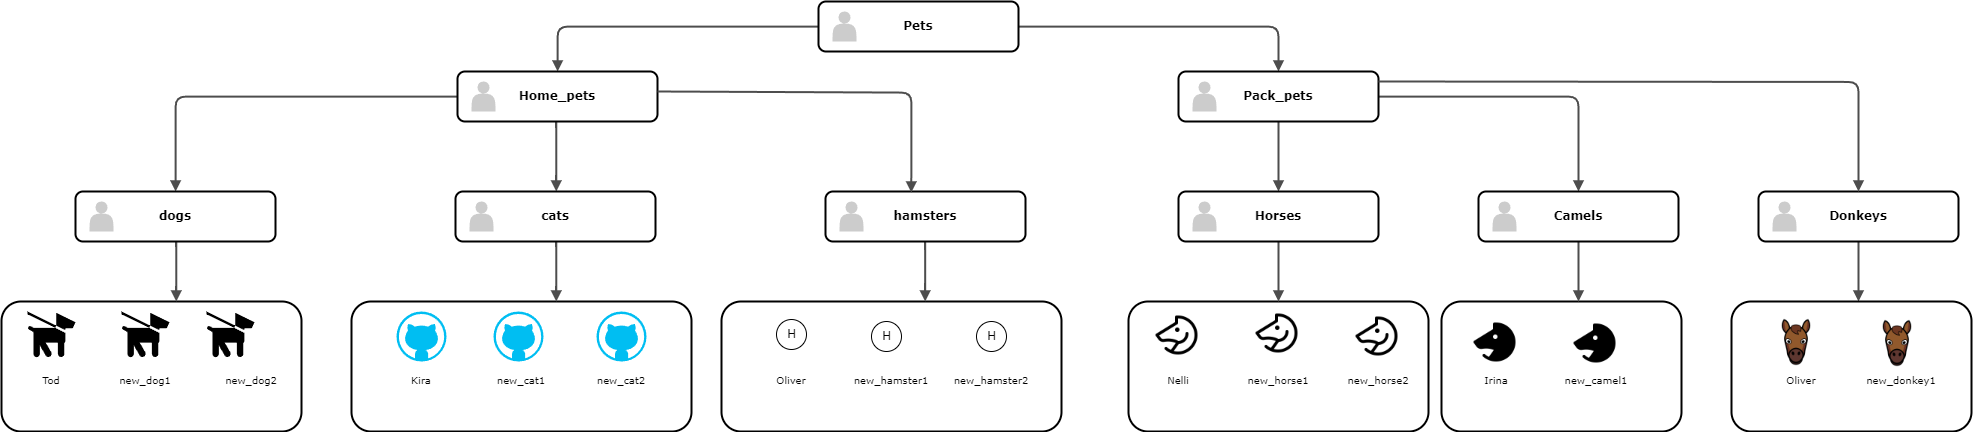

The diagram above was exported from draw.io. Its source (the exported page's mxGraphModel, read from the mxfile embedded in the PNG):
<mxGraphModel dx="2333" dy="1256" grid="1" gridSize="10" guides="1" tooltips="1" connect="1" arrows="1" fold="1" page="1" pageScale="1" pageWidth="1100" pageHeight="850" background="none" math="0" shadow="0">
  <root>
    <mxCell id="0" />
    <mxCell id="1" parent="0" />
    <mxCell id="218ae93e1282097f-12" value="" style="whiteSpace=wrap;html=1;rounded=1;shadow=0;comic=0;strokeWidth=2;fontFamily=Verdana;align=center;fontSize=10;" parent="1" vertex="1">
      <mxGeometry x="70" y="440" width="300" height="130" as="geometry" />
    </mxCell>
    <mxCell id="218ae93e1282097f-19" value="" style="whiteSpace=wrap;html=1;rounded=1;shadow=0;comic=0;strokeWidth=2;fontFamily=Verdana;align=center;fontSize=10;" parent="1" vertex="1">
      <mxGeometry x="420" y="440" width="340" height="130" as="geometry" />
    </mxCell>
    <mxCell id="218ae93e1282097f-29" value="" style="whiteSpace=wrap;html=1;rounded=1;shadow=0;comic=0;strokeWidth=2;fontFamily=Verdana;align=center;fontSize=10;" parent="1" vertex="1">
      <mxGeometry x="1197" y="440" width="300" height="130" as="geometry" />
    </mxCell>
    <mxCell id="218ae93e1282097f-34" value="" style="whiteSpace=wrap;html=1;rounded=1;shadow=0;comic=0;strokeWidth=2;fontFamily=Verdana;align=center;fontSize=10;" parent="1" vertex="1">
      <mxGeometry x="1510" y="440" width="240" height="130" as="geometry" />
    </mxCell>
    <mxCell id="218ae93e1282097f-43" value="" style="edgeStyle=orthogonalEdgeStyle;rounded=1;html=1;labelBackgroundColor=none;endArrow=block;endFill=1;strokeColor=#4D4D4D;strokeWidth=2;fontFamily=Verdana;fontSize=12;fontStyle=1" parent="1" source="6257edae8c83ed4a-1" target="6257edae8c83ed4a-9" edge="1">
      <mxGeometry relative="1" as="geometry" />
    </mxCell>
    <mxCell id="218ae93e1282097f-44" value="" style="edgeStyle=orthogonalEdgeStyle;rounded=1;html=1;labelBackgroundColor=none;endArrow=block;endFill=1;strokeColor=#4D4D4D;strokeWidth=2;fontFamily=Verdana;fontSize=12;fontStyle=1" parent="1" source="6257edae8c83ed4a-1" target="218ae93e1282097f-2" edge="1">
      <mxGeometry relative="1" as="geometry" />
    </mxCell>
    <mxCell id="218ae93e1282097f-45" value="" style="edgeStyle=elbowEdgeStyle;rounded=1;html=1;labelBackgroundColor=none;endArrow=block;endFill=1;strokeColor=#4D4D4D;strokeWidth=2;fontFamily=Verdana;fontSize=12;fontStyle=1" parent="1" source="6257edae8c83ed4a-9" target="6257edae8c83ed4a-21" edge="1">
      <mxGeometry relative="1" as="geometry" />
    </mxCell>
    <mxCell id="218ae93e1282097f-46" value="" style="edgeStyle=orthogonalEdgeStyle;rounded=1;html=1;labelBackgroundColor=none;endArrow=block;endFill=1;strokeColor=#4D4D4D;strokeWidth=2;fontFamily=Verdana;fontSize=12;fontStyle=1" parent="1" source="6257edae8c83ed4a-9" target="218ae93e1282097f-8" edge="1">
      <mxGeometry relative="1" as="geometry" />
    </mxCell>
    <mxCell id="218ae93e1282097f-47" value="" style="edgeStyle=orthogonalEdgeStyle;rounded=1;html=1;labelBackgroundColor=none;endArrow=block;endFill=1;strokeColor=#4D4D4D;strokeWidth=2;fontFamily=Verdana;fontSize=12;fontStyle=1" parent="1" source="218ae93e1282097f-2" target="218ae93e1282097f-5" edge="1">
      <mxGeometry relative="1" as="geometry" />
    </mxCell>
    <mxCell id="218ae93e1282097f-48" value="" style="edgeStyle=orthogonalEdgeStyle;rounded=1;html=1;labelBackgroundColor=none;endArrow=block;endFill=1;strokeColor=#4D4D4D;strokeWidth=2;fontFamily=Verdana;fontSize=12;fontStyle=1" parent="1" source="218ae93e1282097f-2" target="6257edae8c83ed4a-24" edge="1">
      <mxGeometry relative="1" as="geometry" />
    </mxCell>
    <mxCell id="218ae93e1282097f-49" value="" style="edgeStyle=elbowEdgeStyle;rounded=1;html=1;labelBackgroundColor=none;endArrow=block;endFill=1;strokeColor=#4D4D4D;strokeWidth=2;fontFamily=Verdana;fontSize=10;" parent="1" source="218ae93e1282097f-5" target="218ae93e1282097f-34" edge="1">
      <mxGeometry relative="1" as="geometry" />
    </mxCell>
    <mxCell id="218ae93e1282097f-50" value="" style="edgeStyle=orthogonalEdgeStyle;rounded=1;html=1;labelBackgroundColor=none;endArrow=block;endFill=1;strokeColor=#4D4D4D;strokeWidth=2;fontFamily=Verdana;fontSize=10;" parent="1" source="6257edae8c83ed4a-24" target="218ae93e1282097f-29" edge="1">
      <mxGeometry relative="1" as="geometry" />
    </mxCell>
    <mxCell id="218ae93e1282097f-52" value="" style="edgeStyle=elbowEdgeStyle;rounded=1;html=1;labelBackgroundColor=none;endArrow=block;endFill=1;strokeColor=#4D4D4D;strokeWidth=2;fontFamily=Verdana;fontSize=10;" parent="1" source="6257edae8c83ed4a-21" target="218ae93e1282097f-19" edge="1">
      <mxGeometry relative="1" as="geometry" />
    </mxCell>
    <mxCell id="218ae93e1282097f-53" value="" style="edgeStyle=elbowEdgeStyle;rounded=1;html=1;labelBackgroundColor=none;endArrow=block;endFill=1;strokeColor=#4D4D4D;strokeWidth=2;fontFamily=Verdana;fontSize=10;" parent="1" source="218ae93e1282097f-8" target="218ae93e1282097f-12" edge="1">
      <mxGeometry relative="1" as="geometry" />
    </mxCell>
    <mxCell id="218ae93e1282097f-55" value="Tod" style="text;html=1;strokeColor=none;fillColor=none;align=center;verticalAlign=middle;whiteSpace=wrap;rounded=1;shadow=0;comic=0;fontFamily=Verdana;fontSize=10;" parent="1" vertex="1">
      <mxGeometry x="75" y="505" width="90" height="25" as="geometry" />
    </mxCell>
    <mxCell id="218ae93e1282097f-57" value="new_dog2" style="text;html=1;strokeColor=none;fillColor=none;align=center;verticalAlign=middle;whiteSpace=wrap;rounded=1;shadow=0;comic=0;fontFamily=Verdana;fontSize=10;" parent="1" vertex="1">
      <mxGeometry x="275" y="505" width="90" height="25" as="geometry" />
    </mxCell>
    <mxCell id="218ae93e1282097f-59" value="new_dog1" style="text;html=1;strokeColor=none;fillColor=none;align=center;verticalAlign=middle;whiteSpace=wrap;rounded=1;shadow=0;comic=0;fontFamily=Verdana;fontSize=10;" parent="1" vertex="1">
      <mxGeometry x="169" y="505" width="90" height="25" as="geometry" />
    </mxCell>
    <mxCell id="218ae93e1282097f-61" value="Kira" style="text;html=1;strokeColor=none;fillColor=none;align=center;verticalAlign=middle;whiteSpace=wrap;rounded=1;shadow=0;comic=0;fontFamily=Verdana;fontSize=10;" parent="1" vertex="1">
      <mxGeometry x="445" y="505" width="90" height="25" as="geometry" />
    </mxCell>
    <mxCell id="218ae93e1282097f-65" value="new_cat1" style="text;html=1;strokeColor=none;fillColor=none;align=center;verticalAlign=middle;whiteSpace=wrap;rounded=1;shadow=0;comic=0;fontFamily=Verdana;fontSize=10;" parent="1" vertex="1">
      <mxGeometry x="545" y="505" width="90" height="25" as="geometry" />
    </mxCell>
    <mxCell id="218ae93e1282097f-66" value="new_cat2" style="text;html=1;strokeColor=none;fillColor=none;align=center;verticalAlign=middle;whiteSpace=wrap;rounded=1;shadow=0;comic=0;fontFamily=Verdana;fontSize=10;" parent="1" vertex="1">
      <mxGeometry x="645" y="505" width="90" height="25" as="geometry" />
    </mxCell>
    <mxCell id="218ae93e1282097f-74" value="Nelli" style="text;html=1;strokeColor=none;fillColor=none;align=center;verticalAlign=middle;whiteSpace=wrap;rounded=1;shadow=0;comic=0;fontFamily=Verdana;fontSize=10;" parent="1" vertex="1">
      <mxGeometry x="1202" y="505" width="90" height="25" as="geometry" />
    </mxCell>
    <mxCell id="218ae93e1282097f-75" value="new_horse1" style="text;html=1;strokeColor=none;fillColor=none;align=center;verticalAlign=middle;whiteSpace=wrap;rounded=1;shadow=0;comic=0;fontFamily=Verdana;fontSize=10;" parent="1" vertex="1">
      <mxGeometry x="1302" y="505" width="90" height="25" as="geometry" />
    </mxCell>
    <mxCell id="218ae93e1282097f-76" value="new_horse2" style="text;html=1;strokeColor=none;fillColor=none;align=center;verticalAlign=middle;whiteSpace=wrap;rounded=1;shadow=0;comic=0;fontFamily=Verdana;fontSize=10;" parent="1" vertex="1">
      <mxGeometry x="1402" y="505" width="90" height="25" as="geometry" />
    </mxCell>
    <mxCell id="218ae93e1282097f-80" value="Irina" style="text;html=1;strokeColor=none;fillColor=none;align=center;verticalAlign=middle;whiteSpace=wrap;rounded=1;shadow=0;comic=0;fontFamily=Verdana;fontSize=10;" parent="1" vertex="1">
      <mxGeometry x="1520" y="505" width="90" height="25" as="geometry" />
    </mxCell>
    <mxCell id="218ae93e1282097f-81" value="new_camel1" style="text;html=1;strokeColor=none;fillColor=none;align=center;verticalAlign=middle;whiteSpace=wrap;rounded=1;shadow=0;comic=0;fontFamily=Verdana;fontSize=10;" parent="1" vertex="1">
      <mxGeometry x="1620" y="505" width="90" height="25" as="geometry" />
    </mxCell>
    <mxCell id="218ae93e1282097f-8" value="dogs" style="whiteSpace=wrap;html=1;rounded=1;shadow=0;comic=0;strokeWidth=2;fontFamily=Verdana;align=center;fontSize=12;fontStyle=1" parent="1" vertex="1">
      <mxGeometry x="144" y="330" width="200" height="50" as="geometry" />
    </mxCell>
    <mxCell id="218ae93e1282097f-9" value="" style="shape=actor;whiteSpace=wrap;html=1;rounded=0;shadow=0;comic=0;strokeWidth=1;fillColor=#CCCCCC;fontFamily=Verdana;align=center;strokeColor=none;fontSize=12;fontStyle=1" parent="1" vertex="1">
      <mxGeometry x="158" y="340" width="24" height="30" as="geometry" />
    </mxCell>
    <mxCell id="6257edae8c83ed4a-9" value="Home_pets" style="whiteSpace=wrap;html=1;rounded=1;shadow=0;comic=0;strokeWidth=2;fontFamily=Verdana;align=center;fontSize=12;fontStyle=1" parent="1" vertex="1">
      <mxGeometry x="526" y="210" width="200" height="50" as="geometry" />
    </mxCell>
    <mxCell id="6257edae8c83ed4a-10" value="" style="shape=actor;whiteSpace=wrap;html=1;rounded=0;shadow=0;comic=0;strokeWidth=1;fillColor=#CCCCCC;fontFamily=Verdana;align=center;strokeColor=none;fontSize=12;fontStyle=1" parent="1" vertex="1">
      <mxGeometry x="540" y="220" width="24" height="30" as="geometry" />
    </mxCell>
    <mxCell id="6257edae8c83ed4a-21" value="cats" style="whiteSpace=wrap;html=1;rounded=1;shadow=0;comic=0;strokeWidth=2;fontFamily=Verdana;align=center;fontSize=12;fontStyle=1" parent="1" vertex="1">
      <mxGeometry x="524" y="330" width="200" height="50" as="geometry" />
    </mxCell>
    <mxCell id="6257edae8c83ed4a-22" value="" style="shape=actor;whiteSpace=wrap;html=1;rounded=0;shadow=0;comic=0;strokeWidth=1;fillColor=#CCCCCC;fontFamily=Verdana;align=center;strokeColor=none;fontSize=12;fontStyle=1" parent="1" vertex="1">
      <mxGeometry x="538" y="340" width="24" height="30" as="geometry" />
    </mxCell>
    <mxCell id="6257edae8c83ed4a-1" value="Pets" style="whiteSpace=wrap;html=1;rounded=1;shadow=0;comic=0;strokeWidth=2;fontFamily=Verdana;align=center;fontSize=12;fontStyle=1" parent="1" vertex="1">
      <mxGeometry x="887" y="140" width="200" height="50" as="geometry" />
    </mxCell>
    <mxCell id="6257edae8c83ed4a-2" value="" style="shape=actor;whiteSpace=wrap;html=1;rounded=0;shadow=0;comic=0;strokeWidth=1;fillColor=#CCCCCC;fontFamily=Verdana;align=center;strokeColor=none;fontSize=12;fontStyle=1" parent="1" vertex="1">
      <mxGeometry x="901" y="150" width="24" height="30" as="geometry" />
    </mxCell>
    <mxCell id="218ae93e1282097f-2" value="Pack_pets" style="whiteSpace=wrap;html=1;rounded=1;shadow=0;comic=0;strokeWidth=2;fontFamily=Verdana;align=center;fontSize=12;fontStyle=1" parent="1" vertex="1">
      <mxGeometry x="1247" y="210" width="200" height="50" as="geometry" />
    </mxCell>
    <mxCell id="218ae93e1282097f-3" value="" style="shape=actor;whiteSpace=wrap;html=1;rounded=0;shadow=0;comic=0;strokeWidth=1;fillColor=#CCCCCC;fontFamily=Verdana;align=center;strokeColor=none;fontSize=12;fontStyle=1" parent="1" vertex="1">
      <mxGeometry x="1261" y="220" width="24" height="30" as="geometry" />
    </mxCell>
    <mxCell id="6257edae8c83ed4a-24" value="Horses" style="whiteSpace=wrap;html=1;rounded=1;shadow=0;comic=0;strokeWidth=2;fontFamily=Verdana;align=center;fontSize=12;fontStyle=1" parent="1" vertex="1">
      <mxGeometry x="1247" y="330" width="200" height="50" as="geometry" />
    </mxCell>
    <mxCell id="6257edae8c83ed4a-25" value="" style="shape=actor;whiteSpace=wrap;html=1;rounded=0;shadow=0;comic=0;strokeWidth=1;fillColor=#CCCCCC;fontFamily=Verdana;align=center;strokeColor=none;fontSize=12;fontStyle=1" parent="1" vertex="1">
      <mxGeometry x="1261" y="340" width="24" height="30" as="geometry" />
    </mxCell>
    <mxCell id="218ae93e1282097f-5" value="Camels" style="whiteSpace=wrap;html=1;rounded=1;shadow=0;comic=0;strokeWidth=2;fontFamily=Verdana;align=center;fontSize=12;fontStyle=1" parent="1" vertex="1">
      <mxGeometry x="1547" y="330" width="200" height="50" as="geometry" />
    </mxCell>
    <mxCell id="218ae93e1282097f-6" value="" style="shape=actor;whiteSpace=wrap;html=1;rounded=0;shadow=0;comic=0;strokeWidth=1;fillColor=#CCCCCC;fontFamily=Verdana;align=center;strokeColor=none;fontSize=12;fontStyle=1" parent="1" vertex="1">
      <mxGeometry x="1561" y="340" width="24" height="30" as="geometry" />
    </mxCell>
    <mxCell id="0xwskarbeDMdtxn3TPW--1" value="" style="whiteSpace=wrap;html=1;rounded=1;shadow=0;comic=0;strokeWidth=2;fontFamily=Verdana;align=center;fontSize=10;" vertex="1" parent="1">
      <mxGeometry x="790" y="440" width="340" height="130" as="geometry" />
    </mxCell>
    <mxCell id="0xwskarbeDMdtxn3TPW--5" value="" style="edgeStyle=elbowEdgeStyle;rounded=1;html=1;labelBackgroundColor=none;endArrow=block;endFill=1;strokeColor=#4D4D4D;strokeWidth=2;fontFamily=Verdana;fontSize=10;" edge="1" parent="1" source="0xwskarbeDMdtxn3TPW--12" target="0xwskarbeDMdtxn3TPW--1">
      <mxGeometry relative="1" as="geometry" />
    </mxCell>
    <mxCell id="0xwskarbeDMdtxn3TPW--6" value="Oliver" style="text;html=1;strokeColor=none;fillColor=none;align=center;verticalAlign=middle;whiteSpace=wrap;rounded=1;shadow=0;comic=0;fontFamily=Verdana;fontSize=10;" vertex="1" parent="1">
      <mxGeometry x="815" y="505" width="90" height="25" as="geometry" />
    </mxCell>
    <mxCell id="0xwskarbeDMdtxn3TPW--7" value="new_hamster1" style="text;html=1;strokeColor=none;fillColor=none;align=center;verticalAlign=middle;whiteSpace=wrap;rounded=1;shadow=0;comic=0;fontFamily=Verdana;fontSize=10;" vertex="1" parent="1">
      <mxGeometry x="915" y="505" width="90" height="25" as="geometry" />
    </mxCell>
    <mxCell id="0xwskarbeDMdtxn3TPW--8" value="new_hamster2" style="text;html=1;strokeColor=none;fillColor=none;align=center;verticalAlign=middle;whiteSpace=wrap;rounded=1;shadow=0;comic=0;fontFamily=Verdana;fontSize=10;arcSize=31;" vertex="1" parent="1">
      <mxGeometry x="1015" y="505" width="90" height="25" as="geometry" />
    </mxCell>
    <mxCell id="0xwskarbeDMdtxn3TPW--12" value="hamsters" style="whiteSpace=wrap;html=1;rounded=1;shadow=0;comic=0;strokeWidth=2;fontFamily=Verdana;align=center;fontSize=12;fontStyle=1" vertex="1" parent="1">
      <mxGeometry x="894" y="330" width="200" height="50" as="geometry" />
    </mxCell>
    <mxCell id="0xwskarbeDMdtxn3TPW--13" value="" style="shape=actor;whiteSpace=wrap;html=1;rounded=0;shadow=0;comic=0;strokeWidth=1;fillColor=#CCCCCC;fontFamily=Verdana;align=center;strokeColor=none;fontSize=12;fontStyle=1" vertex="1" parent="1">
      <mxGeometry x="908" y="340" width="24" height="30" as="geometry" />
    </mxCell>
    <mxCell id="0xwskarbeDMdtxn3TPW--14" value="" style="edgeStyle=orthogonalEdgeStyle;rounded=1;html=1;labelBackgroundColor=none;endArrow=block;endFill=1;strokeColor=#4D4D4D;strokeWidth=2;fontFamily=Verdana;fontSize=12;fontStyle=1;entryX=0.429;entryY=0.02;entryDx=0;entryDy=0;entryPerimeter=0;" edge="1" parent="1" target="0xwskarbeDMdtxn3TPW--12">
      <mxGeometry relative="1" as="geometry">
        <mxPoint x="726" y="230" as="sourcePoint" />
        <mxPoint x="1016" y="325" as="targetPoint" />
        <Array as="points">
          <mxPoint x="980" y="231" />
        </Array>
      </mxGeometry>
    </mxCell>
    <mxCell id="0xwskarbeDMdtxn3TPW--15" value="" style="shape=mxgraph.signs.animals.dog_on_leash;html=1;pointerEvents=1;fillColor=#000000;strokeColor=none;verticalLabelPosition=bottom;verticalAlign=top;align=center;" vertex="1" parent="1">
      <mxGeometry x="96" y="450" width="48" height="46" as="geometry" />
    </mxCell>
    <mxCell id="0xwskarbeDMdtxn3TPW--16" value="" style="shape=mxgraph.signs.animals.dog_on_leash;html=1;pointerEvents=1;fillColor=#000000;strokeColor=none;verticalLabelPosition=bottom;verticalAlign=top;align=center;" vertex="1" parent="1">
      <mxGeometry x="190" y="450" width="48" height="46" as="geometry" />
    </mxCell>
    <mxCell id="0xwskarbeDMdtxn3TPW--17" value="" style="shape=mxgraph.signs.animals.dog_on_leash;html=1;pointerEvents=1;fillColor=#000000;strokeColor=none;verticalLabelPosition=bottom;verticalAlign=top;align=center;" vertex="1" parent="1">
      <mxGeometry x="275" y="450" width="48" height="46" as="geometry" />
    </mxCell>
    <mxCell id="0xwskarbeDMdtxn3TPW--18" value="" style="verticalLabelPosition=bottom;html=1;verticalAlign=top;align=center;strokeColor=none;fillColor=#00BEF2;shape=mxgraph.azure.github_code;pointerEvents=1;" vertex="1" parent="1">
      <mxGeometry x="465" y="450" width="50" height="50" as="geometry" />
    </mxCell>
    <mxCell id="0xwskarbeDMdtxn3TPW--19" value="" style="verticalLabelPosition=bottom;html=1;verticalAlign=top;align=center;strokeColor=none;fillColor=#00BEF2;shape=mxgraph.azure.github_code;pointerEvents=1;" vertex="1" parent="1">
      <mxGeometry x="562" y="450" width="50" height="50" as="geometry" />
    </mxCell>
    <mxCell id="0xwskarbeDMdtxn3TPW--20" value="" style="verticalLabelPosition=bottom;html=1;verticalAlign=top;align=center;strokeColor=none;fillColor=#00BEF2;shape=mxgraph.azure.github_code;pointerEvents=1;" vertex="1" parent="1">
      <mxGeometry x="665" y="450" width="50" height="50" as="geometry" />
    </mxCell>
    <mxCell id="0xwskarbeDMdtxn3TPW--22" value="H" style="ellipse;html=1;" vertex="1" parent="1">
      <mxGeometry x="940" y="460" width="30" height="30" as="geometry" />
    </mxCell>
    <mxCell id="0xwskarbeDMdtxn3TPW--23" value="H" style="ellipse;html=1;" vertex="1" parent="1">
      <mxGeometry x="845" y="458" width="30" height="30" as="geometry" />
    </mxCell>
    <mxCell id="0xwskarbeDMdtxn3TPW--24" value="H" style="ellipse;html=1;" vertex="1" parent="1">
      <mxGeometry x="1045" y="460" width="30" height="30" as="geometry" />
    </mxCell>
    <mxCell id="0xwskarbeDMdtxn3TPW--28" value="" style="shape=image;html=1;verticalAlign=top;verticalLabelPosition=bottom;labelBackgroundColor=#ffffff;imageAspect=0;aspect=fixed;image=https://cdn0.iconfinder.com/data/icons/phosphor-regular-vol-3/256/horse-128.png" vertex="1" parent="1">
      <mxGeometry x="1223" y="450" width="48" height="48" as="geometry" />
    </mxCell>
    <mxCell id="0xwskarbeDMdtxn3TPW--29" value="" style="shape=image;html=1;verticalAlign=top;verticalLabelPosition=bottom;labelBackgroundColor=#ffffff;imageAspect=0;aspect=fixed;image=https://cdn0.iconfinder.com/data/icons/phosphor-regular-vol-3/256/horse-128.png" vertex="1" parent="1">
      <mxGeometry x="1323" y="448" width="48" height="48" as="geometry" />
    </mxCell>
    <mxCell id="0xwskarbeDMdtxn3TPW--30" value="" style="shape=image;html=1;verticalAlign=top;verticalLabelPosition=bottom;labelBackgroundColor=#ffffff;imageAspect=0;aspect=fixed;image=https://cdn0.iconfinder.com/data/icons/phosphor-regular-vol-3/256/horse-128.png" vertex="1" parent="1">
      <mxGeometry x="1423" y="451" width="48" height="48" as="geometry" />
    </mxCell>
    <mxCell id="0xwskarbeDMdtxn3TPW--31" value="" style="edgeStyle=elbowEdgeStyle;rounded=1;html=1;labelBackgroundColor=none;endArrow=block;endFill=1;strokeColor=#4D4D4D;strokeWidth=2;fontFamily=Verdana;fontSize=10;" edge="1" parent="1" source="0xwskarbeDMdtxn3TPW--34">
      <mxGeometry relative="1" as="geometry">
        <mxPoint x="1927" y="440" as="targetPoint" />
      </mxGeometry>
    </mxCell>
    <mxCell id="0xwskarbeDMdtxn3TPW--32" value="Position 1" style="text;html=1;strokeColor=none;fillColor=none;align=center;verticalAlign=middle;whiteSpace=wrap;rounded=1;shadow=0;comic=0;fontFamily=Verdana;fontSize=10;" vertex="1" parent="1">
      <mxGeometry x="1800" y="505" width="90" height="25" as="geometry" />
    </mxCell>
    <mxCell id="0xwskarbeDMdtxn3TPW--33" value="Position 1" style="text;html=1;strokeColor=none;fillColor=none;align=center;verticalAlign=middle;whiteSpace=wrap;rounded=1;shadow=0;comic=0;fontFamily=Verdana;fontSize=10;" vertex="1" parent="1">
      <mxGeometry x="1900" y="505" width="90" height="25" as="geometry" />
    </mxCell>
    <mxCell id="0xwskarbeDMdtxn3TPW--34" value="Donkeys" style="whiteSpace=wrap;html=1;rounded=1;shadow=0;comic=0;strokeWidth=2;fontFamily=Verdana;align=center;fontSize=12;fontStyle=1" vertex="1" parent="1">
      <mxGeometry x="1827" y="330" width="200" height="50" as="geometry" />
    </mxCell>
    <mxCell id="0xwskarbeDMdtxn3TPW--35" value="" style="shape=actor;whiteSpace=wrap;html=1;rounded=0;shadow=0;comic=0;strokeWidth=1;fillColor=#CCCCCC;fontFamily=Verdana;align=center;strokeColor=none;fontSize=12;fontStyle=1" vertex="1" parent="1">
      <mxGeometry x="1841" y="340" width="24" height="30" as="geometry" />
    </mxCell>
    <mxCell id="0xwskarbeDMdtxn3TPW--36" value="" style="whiteSpace=wrap;html=1;rounded=1;shadow=0;comic=0;strokeWidth=2;fontFamily=Verdana;align=center;fontSize=10;" vertex="1" parent="1">
      <mxGeometry x="1800" y="440" width="240" height="130" as="geometry" />
    </mxCell>
    <mxCell id="0xwskarbeDMdtxn3TPW--38" value="Oliver" style="text;html=1;strokeColor=none;fillColor=none;align=center;verticalAlign=middle;whiteSpace=wrap;rounded=1;shadow=0;comic=0;fontFamily=Verdana;fontSize=10;" vertex="1" parent="1">
      <mxGeometry x="1825" y="505" width="90" height="25" as="geometry" />
    </mxCell>
    <mxCell id="0xwskarbeDMdtxn3TPW--39" value="new_donkey1" style="text;html=1;strokeColor=none;fillColor=none;align=center;verticalAlign=middle;whiteSpace=wrap;rounded=1;shadow=0;comic=0;fontFamily=Verdana;fontSize=10;" vertex="1" parent="1">
      <mxGeometry x="1925" y="505" width="90" height="25" as="geometry" />
    </mxCell>
    <mxCell id="0xwskarbeDMdtxn3TPW--40" value="" style="edgeStyle=orthogonalEdgeStyle;rounded=1;html=1;labelBackgroundColor=none;endArrow=block;endFill=1;strokeColor=#4D4D4D;strokeWidth=2;fontFamily=Verdana;fontSize=12;fontStyle=1;entryX=0.5;entryY=0;entryDx=0;entryDy=0;" edge="1" parent="1" target="0xwskarbeDMdtxn3TPW--34">
      <mxGeometry relative="1" as="geometry">
        <mxPoint x="1447" y="220" as="sourcePoint" />
        <mxPoint x="1647" y="315" as="targetPoint" />
      </mxGeometry>
    </mxCell>
    <mxCell id="0xwskarbeDMdtxn3TPW--42" value="" style="shape=image;html=1;verticalAlign=top;verticalLabelPosition=bottom;labelBackgroundColor=#ffffff;imageAspect=0;aspect=fixed;image=https://cdn3.iconfinder.com/data/icons/animals-105/150/icon_animal_cavalo-128.png" vertex="1" parent="1">
      <mxGeometry x="1841" y="457" width="48" height="48" as="geometry" />
    </mxCell>
    <mxCell id="0xwskarbeDMdtxn3TPW--43" value="" style="shape=image;html=1;verticalAlign=top;verticalLabelPosition=bottom;labelBackgroundColor=#ffffff;imageAspect=0;aspect=fixed;image=https://cdn3.iconfinder.com/data/icons/animals-105/150/icon_animal_cavalo-128.png" vertex="1" parent="1">
      <mxGeometry x="1942" y="458" width="48" height="48" as="geometry" />
    </mxCell>
    <mxCell id="0xwskarbeDMdtxn3TPW--45" value="" style="shape=image;html=1;verticalAlign=top;verticalLabelPosition=bottom;labelBackgroundColor=#ffffff;imageAspect=0;aspect=fixed;image=https://cdn0.iconfinder.com/data/icons/phosphor-fill-vol-3/256/horse-fill-128.png" vertex="1" parent="1">
      <mxGeometry x="1541" y="457" width="48" height="48" as="geometry" />
    </mxCell>
    <mxCell id="0xwskarbeDMdtxn3TPW--47" value="" style="shape=image;html=1;verticalAlign=top;verticalLabelPosition=bottom;labelBackgroundColor=#ffffff;imageAspect=0;aspect=fixed;image=https://cdn0.iconfinder.com/data/icons/phosphor-fill-vol-3/256/horse-fill-128.png" vertex="1" parent="1">
      <mxGeometry x="1641" y="458" width="48" height="48" as="geometry" />
    </mxCell>
  </root>
</mxGraphModel>